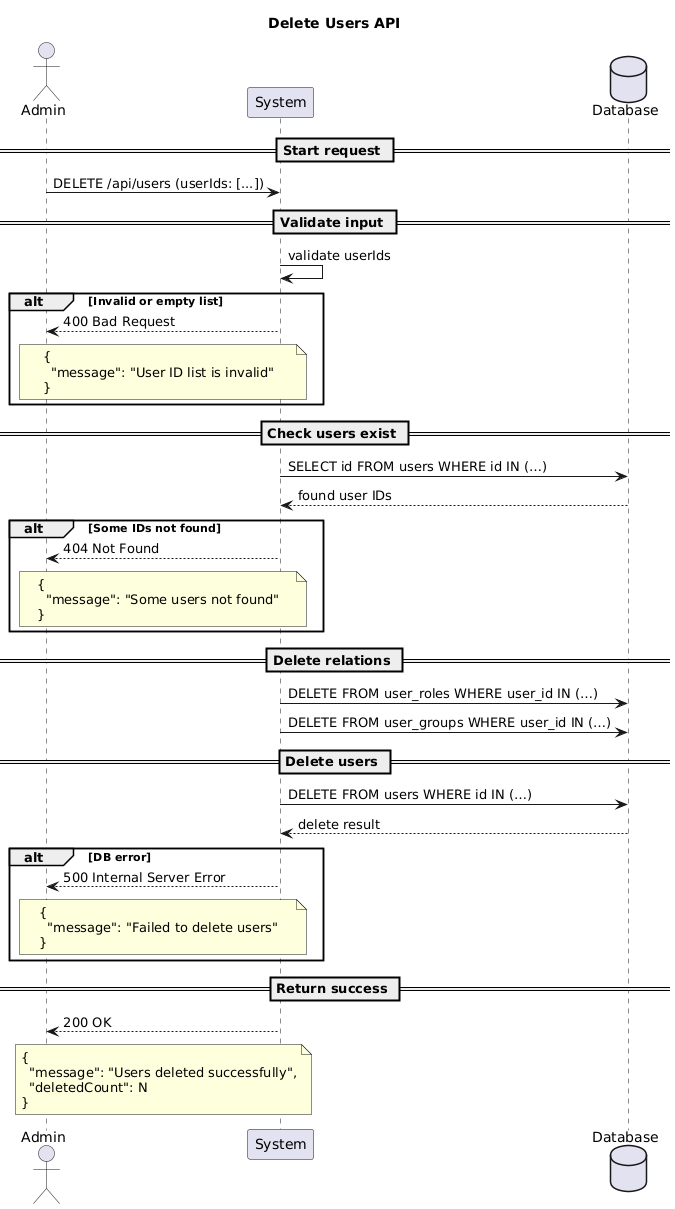

The diagram above was rendered by PlantUML. Its source (embedded in the PNG):
@startuml
title Delete Users API

actor Admin
participant "System" as System
database "Database" as DB

== Start request ==
Admin -> System: DELETE /api/users (userIds: [...])

== Validate input ==
System -> System: validate userIds
alt Invalid or empty list
System --> Admin: 400 Bad Request
note over System, Admin
{
  "message": "User ID list is invalid"
}
end note
end alt

== Check users exist ==
System -> DB: SELECT id FROM users WHERE id IN (…)
DB --> System: found user IDs

alt Some IDs not found
System --> Admin: 404 Not Found
note over System, Admin
{
  "message": "Some users not found"
}
end note
end alt

== Delete relations ==
System -> DB: DELETE FROM user_roles WHERE user_id IN (…)
System -> DB: DELETE FROM user_groups WHERE user_id IN (…)

== Delete users ==
System -> DB: DELETE FROM users WHERE id IN (…)
DB --> System: delete result

alt DB error
System --> Admin: 500 Internal Server Error
note over System, Admin
{
  "message": "Failed to delete users"
}
end note
end alt

== Return success ==
System --> Admin: 200 OK
note over System, Admin
{
  "message": "Users deleted successfully",
  "deletedCount": N
}
end note
@enduml